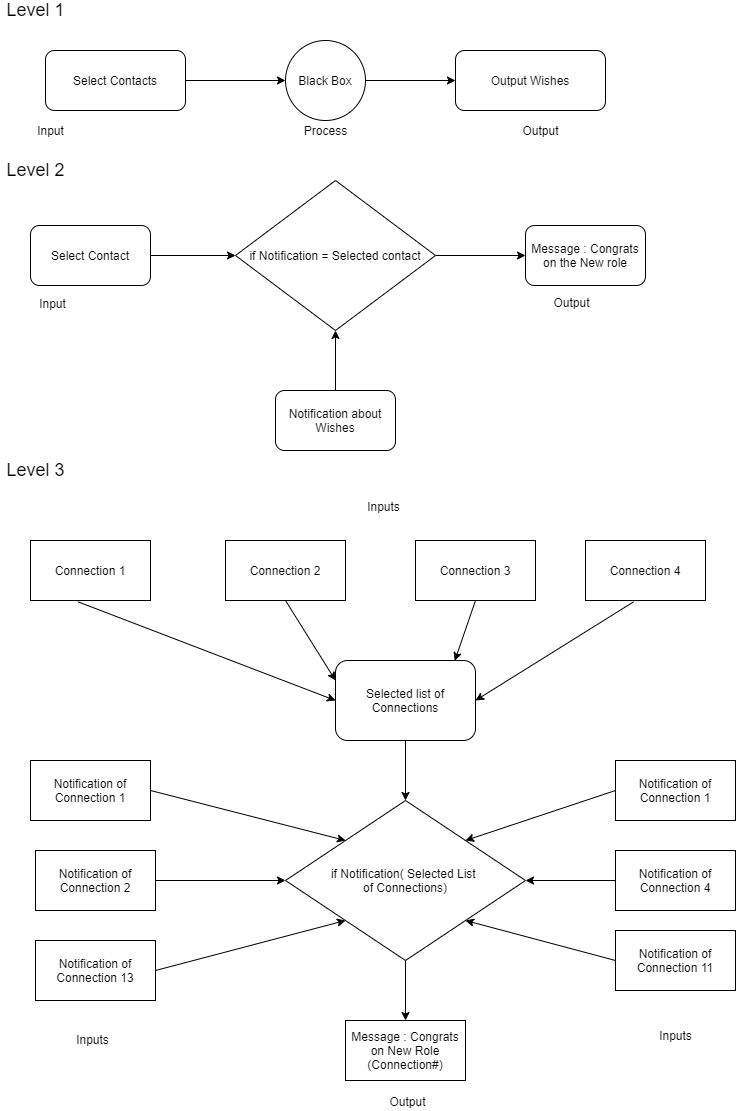

The diagram above was exported from draw.io. Its source (the exported page's mxGraphModel, read from the mxfile embedded in the PNG):
<mxGraphModel dx="782" dy="475" grid="0" gridSize="10" guides="1" tooltips="1" connect="1" arrows="1" fold="1" page="1" pageScale="1" pageWidth="827" pageHeight="1169" math="0" shadow="0">
  <root>
    <mxCell id="WIyWlLk6GJQsqaUBKTNV-0" />
    <mxCell id="WIyWlLk6GJQsqaUBKTNV-1" parent="WIyWlLk6GJQsqaUBKTNV-0" />
    <mxCell id="NE69i46GetawL5AHlcRb-18" style="edgeStyle=orthogonalEdgeStyle;rounded=0;orthogonalLoop=1;jettySize=auto;html=1;entryX=0;entryY=0.5;entryDx=0;entryDy=0;" parent="WIyWlLk6GJQsqaUBKTNV-1" source="WIyWlLk6GJQsqaUBKTNV-3" target="NE69i46GetawL5AHlcRb-14" edge="1">
      <mxGeometry relative="1" as="geometry" />
    </mxCell>
    <mxCell id="WIyWlLk6GJQsqaUBKTNV-3" value="Select Contacts" style="rounded=1;whiteSpace=wrap;html=1;fontSize=12;glass=0;strokeWidth=1;shadow=0;" parent="WIyWlLk6GJQsqaUBKTNV-1" vertex="1">
      <mxGeometry x="70" y="80" width="140" height="60" as="geometry" />
    </mxCell>
    <mxCell id="WIyWlLk6GJQsqaUBKTNV-12" value="Output Wishes" style="rounded=1;whiteSpace=wrap;html=1;fontSize=12;glass=0;strokeWidth=1;shadow=0;" parent="WIyWlLk6GJQsqaUBKTNV-1" vertex="1">
      <mxGeometry x="480" y="80" width="150" height="60" as="geometry" />
    </mxCell>
    <mxCell id="NE69i46GetawL5AHlcRb-0" value="&lt;font style=&quot;font-size: 18px&quot;&gt;Level 1&lt;/font&gt;" style="text;html=1;align=center;verticalAlign=middle;resizable=0;points=[];autosize=1;strokeColor=none;fillColor=none;" parent="WIyWlLk6GJQsqaUBKTNV-1" vertex="1">
      <mxGeometry x="25" y="30" width="70" height="20" as="geometry" />
    </mxCell>
    <mxCell id="NE69i46GetawL5AHlcRb-7" value="&lt;font style=&quot;font-size: 18px&quot;&gt;Level 2&lt;/font&gt;" style="text;html=1;align=center;verticalAlign=middle;resizable=0;points=[];autosize=1;strokeColor=none;fillColor=none;" parent="WIyWlLk6GJQsqaUBKTNV-1" vertex="1">
      <mxGeometry x="25" y="190" width="70" height="20" as="geometry" />
    </mxCell>
    <mxCell id="NE69i46GetawL5AHlcRb-22" style="edgeStyle=orthogonalEdgeStyle;rounded=0;orthogonalLoop=1;jettySize=auto;html=1;entryX=0;entryY=0.5;entryDx=0;entryDy=0;" parent="WIyWlLk6GJQsqaUBKTNV-1" source="NE69i46GetawL5AHlcRb-8" target="NE69i46GetawL5AHlcRb-9" edge="1">
      <mxGeometry relative="1" as="geometry" />
    </mxCell>
    <mxCell id="NE69i46GetawL5AHlcRb-8" value="Select Contact" style="rounded=1;whiteSpace=wrap;html=1;" parent="WIyWlLk6GJQsqaUBKTNV-1" vertex="1">
      <mxGeometry x="55" y="255" width="120" height="60" as="geometry" />
    </mxCell>
    <mxCell id="NE69i46GetawL5AHlcRb-25" style="edgeStyle=orthogonalEdgeStyle;rounded=0;orthogonalLoop=1;jettySize=auto;html=1;entryX=0;entryY=0.5;entryDx=0;entryDy=0;" parent="WIyWlLk6GJQsqaUBKTNV-1" source="NE69i46GetawL5AHlcRb-9" target="NE69i46GetawL5AHlcRb-11" edge="1">
      <mxGeometry relative="1" as="geometry" />
    </mxCell>
    <mxCell id="NE69i46GetawL5AHlcRb-9" value="if Notification = Selected contact" style="rhombus;whiteSpace=wrap;html=1;" parent="WIyWlLk6GJQsqaUBKTNV-1" vertex="1">
      <mxGeometry x="260" y="210" width="200" height="150" as="geometry" />
    </mxCell>
    <mxCell id="NE69i46GetawL5AHlcRb-26" style="edgeStyle=orthogonalEdgeStyle;rounded=0;orthogonalLoop=1;jettySize=auto;html=1;entryX=0.5;entryY=1;entryDx=0;entryDy=0;" parent="WIyWlLk6GJQsqaUBKTNV-1" source="NE69i46GetawL5AHlcRb-10" target="NE69i46GetawL5AHlcRb-9" edge="1">
      <mxGeometry relative="1" as="geometry" />
    </mxCell>
    <mxCell id="NE69i46GetawL5AHlcRb-10" value="Notification about Wishes" style="rounded=1;whiteSpace=wrap;html=1;" parent="WIyWlLk6GJQsqaUBKTNV-1" vertex="1">
      <mxGeometry x="300" y="420" width="120" height="60" as="geometry" />
    </mxCell>
    <mxCell id="NE69i46GetawL5AHlcRb-11" value="Message : Congrats on the New role" style="rounded=1;whiteSpace=wrap;html=1;" parent="WIyWlLk6GJQsqaUBKTNV-1" vertex="1">
      <mxGeometry x="550" y="255" width="120" height="60" as="geometry" />
    </mxCell>
    <mxCell id="NE69i46GetawL5AHlcRb-12" value="Connection 1" style="rounded=0;whiteSpace=wrap;html=1;" parent="WIyWlLk6GJQsqaUBKTNV-1" vertex="1">
      <mxGeometry x="55" y="570" width="120" height="60" as="geometry" />
    </mxCell>
    <mxCell id="NE69i46GetawL5AHlcRb-13" value="Connection 2" style="rounded=0;whiteSpace=wrap;html=1;" parent="WIyWlLk6GJQsqaUBKTNV-1" vertex="1">
      <mxGeometry x="250" y="570" width="120" height="60" as="geometry" />
    </mxCell>
    <mxCell id="NE69i46GetawL5AHlcRb-17" style="edgeStyle=orthogonalEdgeStyle;rounded=0;orthogonalLoop=1;jettySize=auto;html=1;entryX=0;entryY=0.5;entryDx=0;entryDy=0;" parent="WIyWlLk6GJQsqaUBKTNV-1" source="NE69i46GetawL5AHlcRb-14" target="WIyWlLk6GJQsqaUBKTNV-12" edge="1">
      <mxGeometry relative="1" as="geometry" />
    </mxCell>
    <mxCell id="NE69i46GetawL5AHlcRb-14" value="&lt;span&gt;Black Box&lt;/span&gt;" style="ellipse;whiteSpace=wrap;html=1;aspect=fixed;" parent="WIyWlLk6GJQsqaUBKTNV-1" vertex="1">
      <mxGeometry x="310" y="70" width="80" height="80" as="geometry" />
    </mxCell>
    <mxCell id="NE69i46GetawL5AHlcRb-19" value="Input" style="text;html=1;align=center;verticalAlign=middle;resizable=0;points=[];autosize=1;strokeColor=none;fillColor=none;" parent="WIyWlLk6GJQsqaUBKTNV-1" vertex="1">
      <mxGeometry x="55" y="150" width="40" height="20" as="geometry" />
    </mxCell>
    <mxCell id="NE69i46GetawL5AHlcRb-20" value="Process" style="text;html=1;align=center;verticalAlign=middle;resizable=0;points=[];autosize=1;strokeColor=none;fillColor=none;" parent="WIyWlLk6GJQsqaUBKTNV-1" vertex="1">
      <mxGeometry x="320" y="150" width="60" height="20" as="geometry" />
    </mxCell>
    <mxCell id="NE69i46GetawL5AHlcRb-21" value="Output&lt;br&gt;" style="text;html=1;align=center;verticalAlign=middle;resizable=0;points=[];autosize=1;strokeColor=none;fillColor=none;" parent="WIyWlLk6GJQsqaUBKTNV-1" vertex="1">
      <mxGeometry x="540" y="150" width="50" height="20" as="geometry" />
    </mxCell>
    <mxCell id="NE69i46GetawL5AHlcRb-27" value="&lt;font style=&quot;font-size: 18px&quot;&gt;Level 3&lt;/font&gt;" style="text;html=1;align=center;verticalAlign=middle;resizable=0;points=[];autosize=1;strokeColor=none;fillColor=none;" parent="WIyWlLk6GJQsqaUBKTNV-1" vertex="1">
      <mxGeometry x="25" y="490" width="70" height="20" as="geometry" />
    </mxCell>
    <mxCell id="NE69i46GetawL5AHlcRb-28" value="Selected list of Connections" style="rounded=1;whiteSpace=wrap;html=1;" parent="WIyWlLk6GJQsqaUBKTNV-1" vertex="1">
      <mxGeometry x="360" y="690" width="140" height="80" as="geometry" />
    </mxCell>
    <mxCell id="NE69i46GetawL5AHlcRb-30" value="if Notification( Selected List &lt;br&gt;of Connections)" style="rhombus;whiteSpace=wrap;html=1;" parent="WIyWlLk6GJQsqaUBKTNV-1" vertex="1">
      <mxGeometry x="310" y="830" width="240" height="160" as="geometry" />
    </mxCell>
    <mxCell id="NE69i46GetawL5AHlcRb-31" value="&lt;span&gt;Notification of Connection 13&lt;/span&gt;" style="rounded=0;whiteSpace=wrap;html=1;" parent="WIyWlLk6GJQsqaUBKTNV-1" vertex="1">
      <mxGeometry x="60" y="970" width="120" height="60" as="geometry" />
    </mxCell>
    <mxCell id="NE69i46GetawL5AHlcRb-32" value="&lt;span&gt;Notification of Connection 2&lt;/span&gt;" style="rounded=0;whiteSpace=wrap;html=1;" parent="WIyWlLk6GJQsqaUBKTNV-1" vertex="1">
      <mxGeometry x="60" y="880" width="120" height="60" as="geometry" />
    </mxCell>
    <mxCell id="NE69i46GetawL5AHlcRb-33" value="Notification of Connection 1" style="rounded=0;whiteSpace=wrap;html=1;" parent="WIyWlLk6GJQsqaUBKTNV-1" vertex="1">
      <mxGeometry x="55" y="790" width="120" height="60" as="geometry" />
    </mxCell>
    <mxCell id="NE69i46GetawL5AHlcRb-34" value="Message : Congrats on New Role (Connection#)" style="rounded=0;whiteSpace=wrap;html=1;" parent="WIyWlLk6GJQsqaUBKTNV-1" vertex="1">
      <mxGeometry x="370" y="1050" width="120" height="60" as="geometry" />
    </mxCell>
    <mxCell id="NE69i46GetawL5AHlcRb-35" value="&lt;span&gt;Notification of Connection 1&lt;/span&gt;" style="rounded=0;whiteSpace=wrap;html=1;" parent="WIyWlLk6GJQsqaUBKTNV-1" vertex="1">
      <mxGeometry x="640" y="790" width="120" height="60" as="geometry" />
    </mxCell>
    <mxCell id="NE69i46GetawL5AHlcRb-36" value="Connection 4" style="rounded=0;whiteSpace=wrap;html=1;" parent="WIyWlLk6GJQsqaUBKTNV-1" vertex="1">
      <mxGeometry x="610" y="570" width="120" height="60" as="geometry" />
    </mxCell>
    <mxCell id="NE69i46GetawL5AHlcRb-37" value="Connection 3" style="rounded=0;whiteSpace=wrap;html=1;" parent="WIyWlLk6GJQsqaUBKTNV-1" vertex="1">
      <mxGeometry x="440" y="570" width="120" height="60" as="geometry" />
    </mxCell>
    <mxCell id="NE69i46GetawL5AHlcRb-39" value="&lt;span&gt;Notification of Connection 11&lt;/span&gt;" style="rounded=0;whiteSpace=wrap;html=1;" parent="WIyWlLk6GJQsqaUBKTNV-1" vertex="1">
      <mxGeometry x="640" y="960" width="120" height="60" as="geometry" />
    </mxCell>
    <mxCell id="NE69i46GetawL5AHlcRb-40" value="&lt;span&gt;Notification of Connection 4&lt;/span&gt;" style="rounded=0;whiteSpace=wrap;html=1;" parent="WIyWlLk6GJQsqaUBKTNV-1" vertex="1">
      <mxGeometry x="640" y="880" width="120" height="60" as="geometry" />
    </mxCell>
    <mxCell id="NE69i46GetawL5AHlcRb-48" value="" style="endArrow=classic;html=1;exitX=0.396;exitY=1.022;exitDx=0;exitDy=0;exitPerimeter=0;entryX=0;entryY=0.5;entryDx=0;entryDy=0;" parent="WIyWlLk6GJQsqaUBKTNV-1" source="NE69i46GetawL5AHlcRb-12" target="NE69i46GetawL5AHlcRb-28" edge="1">
      <mxGeometry width="50" height="50" relative="1" as="geometry">
        <mxPoint x="360" y="860" as="sourcePoint" />
        <mxPoint x="410" y="810" as="targetPoint" />
      </mxGeometry>
    </mxCell>
    <mxCell id="NE69i46GetawL5AHlcRb-49" value="" style="endArrow=classic;html=1;exitX=0.401;exitY=1.022;exitDx=0;exitDy=0;exitPerimeter=0;entryX=1;entryY=0.5;entryDx=0;entryDy=0;" parent="WIyWlLk6GJQsqaUBKTNV-1" source="NE69i46GetawL5AHlcRb-36" target="NE69i46GetawL5AHlcRb-28" edge="1">
      <mxGeometry width="50" height="50" relative="1" as="geometry">
        <mxPoint x="112.51999999999998" y="641.3199999999999" as="sourcePoint" />
        <mxPoint x="370" y="740" as="targetPoint" />
      </mxGeometry>
    </mxCell>
    <mxCell id="NE69i46GetawL5AHlcRb-50" value="" style="endArrow=classic;html=1;exitX=0.5;exitY=1;exitDx=0;exitDy=0;entryX=0;entryY=0.25;entryDx=0;entryDy=0;" parent="WIyWlLk6GJQsqaUBKTNV-1" source="NE69i46GetawL5AHlcRb-13" target="NE69i46GetawL5AHlcRb-28" edge="1">
      <mxGeometry width="50" height="50" relative="1" as="geometry">
        <mxPoint x="122.51999999999998" y="651.3199999999999" as="sourcePoint" />
        <mxPoint x="370" y="700" as="targetPoint" />
      </mxGeometry>
    </mxCell>
    <mxCell id="NE69i46GetawL5AHlcRb-51" value="" style="endArrow=classic;html=1;exitX=0.5;exitY=1;exitDx=0;exitDy=0;entryX=0.852;entryY=0.003;entryDx=0;entryDy=0;entryPerimeter=0;" parent="WIyWlLk6GJQsqaUBKTNV-1" source="NE69i46GetawL5AHlcRb-37" target="NE69i46GetawL5AHlcRb-28" edge="1">
      <mxGeometry width="50" height="50" relative="1" as="geometry">
        <mxPoint x="132.51999999999998" y="661.3199999999999" as="sourcePoint" />
        <mxPoint x="390" y="760" as="targetPoint" />
      </mxGeometry>
    </mxCell>
    <mxCell id="NE69i46GetawL5AHlcRb-52" value="" style="endArrow=classic;html=1;exitX=0;exitY=0.5;exitDx=0;exitDy=0;entryX=1;entryY=0;entryDx=0;entryDy=0;" parent="WIyWlLk6GJQsqaUBKTNV-1" source="NE69i46GetawL5AHlcRb-35" target="NE69i46GetawL5AHlcRb-30" edge="1">
      <mxGeometry width="50" height="50" relative="1" as="geometry">
        <mxPoint x="142.51999999999998" y="671.3199999999999" as="sourcePoint" />
        <mxPoint x="400" y="770" as="targetPoint" />
      </mxGeometry>
    </mxCell>
    <mxCell id="NE69i46GetawL5AHlcRb-53" value="" style="endArrow=classic;html=1;exitX=0;exitY=0.5;exitDx=0;exitDy=0;entryX=1;entryY=0.5;entryDx=0;entryDy=0;" parent="WIyWlLk6GJQsqaUBKTNV-1" source="NE69i46GetawL5AHlcRb-40" target="NE69i46GetawL5AHlcRb-30" edge="1">
      <mxGeometry width="50" height="50" relative="1" as="geometry">
        <mxPoint x="152.51999999999998" y="681.3199999999999" as="sourcePoint" />
        <mxPoint x="410" y="780" as="targetPoint" />
      </mxGeometry>
    </mxCell>
    <mxCell id="NE69i46GetawL5AHlcRb-54" value="" style="endArrow=classic;html=1;exitX=0;exitY=0.5;exitDx=0;exitDy=0;entryX=1;entryY=1;entryDx=0;entryDy=0;" parent="WIyWlLk6GJQsqaUBKTNV-1" source="NE69i46GetawL5AHlcRb-39" target="NE69i46GetawL5AHlcRb-30" edge="1">
      <mxGeometry width="50" height="50" relative="1" as="geometry">
        <mxPoint x="162.51999999999998" y="691.3199999999999" as="sourcePoint" />
        <mxPoint x="420" y="790" as="targetPoint" />
      </mxGeometry>
    </mxCell>
    <mxCell id="NE69i46GetawL5AHlcRb-55" value="" style="endArrow=classic;html=1;exitX=1;exitY=0.5;exitDx=0;exitDy=0;entryX=0;entryY=0.5;entryDx=0;entryDy=0;" parent="WIyWlLk6GJQsqaUBKTNV-1" source="NE69i46GetawL5AHlcRb-32" target="NE69i46GetawL5AHlcRb-30" edge="1">
      <mxGeometry width="50" height="50" relative="1" as="geometry">
        <mxPoint x="172.51999999999998" y="701.3199999999999" as="sourcePoint" />
        <mxPoint x="430" y="800" as="targetPoint" />
      </mxGeometry>
    </mxCell>
    <mxCell id="NE69i46GetawL5AHlcRb-56" value="" style="endArrow=classic;html=1;exitX=1;exitY=0.5;exitDx=0;exitDy=0;entryX=0;entryY=1;entryDx=0;entryDy=0;" parent="WIyWlLk6GJQsqaUBKTNV-1" source="NE69i46GetawL5AHlcRb-31" target="NE69i46GetawL5AHlcRb-30" edge="1">
      <mxGeometry width="50" height="50" relative="1" as="geometry">
        <mxPoint x="182.51999999999998" y="711.3199999999999" as="sourcePoint" />
        <mxPoint x="440" y="810" as="targetPoint" />
      </mxGeometry>
    </mxCell>
    <mxCell id="NE69i46GetawL5AHlcRb-57" value="" style="endArrow=classic;html=1;exitX=1;exitY=0.5;exitDx=0;exitDy=0;entryX=0;entryY=0;entryDx=0;entryDy=0;" parent="WIyWlLk6GJQsqaUBKTNV-1" source="NE69i46GetawL5AHlcRb-33" target="NE69i46GetawL5AHlcRb-30" edge="1">
      <mxGeometry width="50" height="50" relative="1" as="geometry">
        <mxPoint x="192.51999999999998" y="721.3199999999999" as="sourcePoint" />
        <mxPoint x="450" y="820" as="targetPoint" />
      </mxGeometry>
    </mxCell>
    <mxCell id="NE69i46GetawL5AHlcRb-59" value="" style="endArrow=classic;html=1;exitX=0.5;exitY=1;exitDx=0;exitDy=0;" parent="WIyWlLk6GJQsqaUBKTNV-1" source="NE69i46GetawL5AHlcRb-30" target="NE69i46GetawL5AHlcRb-34" edge="1">
      <mxGeometry width="50" height="50" relative="1" as="geometry">
        <mxPoint x="212.51999999999998" y="741.3199999999999" as="sourcePoint" />
        <mxPoint x="470" y="840" as="targetPoint" />
      </mxGeometry>
    </mxCell>
    <mxCell id="NE69i46GetawL5AHlcRb-61" value="" style="endArrow=classic;html=1;exitX=0.5;exitY=1;exitDx=0;exitDy=0;entryX=0.5;entryY=0;entryDx=0;entryDy=0;" parent="WIyWlLk6GJQsqaUBKTNV-1" source="NE69i46GetawL5AHlcRb-28" target="NE69i46GetawL5AHlcRb-30" edge="1">
      <mxGeometry width="50" height="50" relative="1" as="geometry">
        <mxPoint x="222.51999999999998" y="751.3199999999999" as="sourcePoint" />
        <mxPoint x="480" y="850" as="targetPoint" />
      </mxGeometry>
    </mxCell>
    <mxCell id="Yc_BRM83K19QRxkNgaLq-0" value="Input" style="text;html=1;align=center;verticalAlign=middle;resizable=0;points=[];autosize=1;strokeColor=none;fillColor=none;" vertex="1" parent="WIyWlLk6GJQsqaUBKTNV-1">
      <mxGeometry x="58" y="324" width="37" height="18" as="geometry" />
    </mxCell>
    <mxCell id="Yc_BRM83K19QRxkNgaLq-1" value="Output" style="text;html=1;align=center;verticalAlign=middle;resizable=0;points=[];autosize=1;strokeColor=none;fillColor=none;" vertex="1" parent="WIyWlLk6GJQsqaUBKTNV-1">
      <mxGeometry x="573" y="323" width="46" height="18" as="geometry" />
    </mxCell>
    <mxCell id="Yc_BRM83K19QRxkNgaLq-4" value="Output" style="text;html=1;align=center;verticalAlign=middle;resizable=0;points=[];autosize=1;strokeColor=none;fillColor=none;" vertex="1" parent="WIyWlLk6GJQsqaUBKTNV-1">
      <mxGeometry x="409" y="1122" width="46" height="18" as="geometry" />
    </mxCell>
    <mxCell id="Yc_BRM83K19QRxkNgaLq-5" value="Inputs" style="text;html=1;align=center;verticalAlign=middle;resizable=0;points=[];autosize=1;strokeColor=none;fillColor=none;" vertex="1" parent="WIyWlLk6GJQsqaUBKTNV-1">
      <mxGeometry x="386" y="527" width="43" height="18" as="geometry" />
    </mxCell>
    <mxCell id="Yc_BRM83K19QRxkNgaLq-6" value="Inputs" style="text;html=1;align=center;verticalAlign=middle;resizable=0;points=[];autosize=1;strokeColor=none;fillColor=none;" vertex="1" parent="WIyWlLk6GJQsqaUBKTNV-1">
      <mxGeometry x="95" y="1060" width="43" height="18" as="geometry" />
    </mxCell>
    <mxCell id="Yc_BRM83K19QRxkNgaLq-7" value="Inputs" style="text;html=1;align=center;verticalAlign=middle;resizable=0;points=[];autosize=1;strokeColor=none;fillColor=none;" vertex="1" parent="WIyWlLk6GJQsqaUBKTNV-1">
      <mxGeometry x="678.5" y="1056" width="43" height="18" as="geometry" />
    </mxCell>
  </root>
</mxGraphModel>